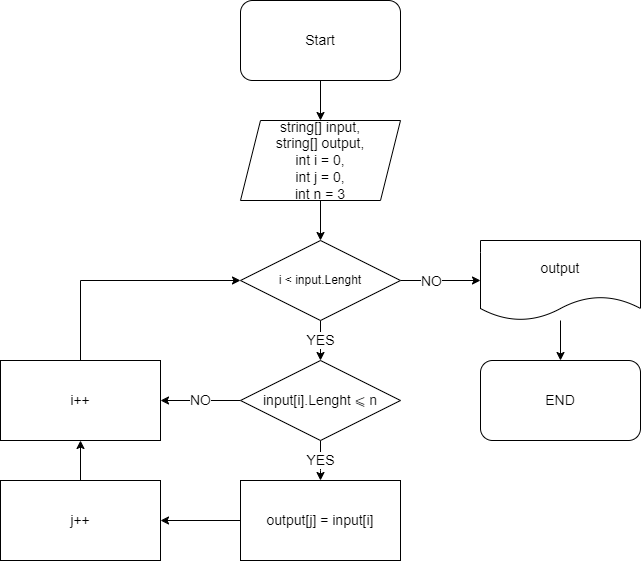

The diagram above was exported from draw.io. Its source (the exported page's mxGraphModel, read from the mxfile embedded in the PNG):
<mxGraphModel dx="1035" dy="986" grid="1" gridSize="10" guides="1" tooltips="1" connect="1" arrows="1" fold="1" page="1" pageScale="1" pageWidth="827" pageHeight="1169" math="0" shadow="0">
  <root>
    <mxCell id="0" />
    <mxCell id="1" parent="0" />
    <mxCell id="N4naq_nmCQUMwaL89T7e-4" value="" style="edgeStyle=orthogonalEdgeStyle;rounded=0;orthogonalLoop=1;jettySize=auto;html=1;" edge="1" parent="1" source="N4naq_nmCQUMwaL89T7e-1" target="N4naq_nmCQUMwaL89T7e-3">
      <mxGeometry relative="1" as="geometry" />
    </mxCell>
    <mxCell id="N4naq_nmCQUMwaL89T7e-1" value="&lt;font style=&quot;font-size: 14px;&quot;&gt;Start&lt;/font&gt;" style="rounded=1;whiteSpace=wrap;html=1;" vertex="1" parent="1">
      <mxGeometry x="320" y="40" width="160" height="80" as="geometry" />
    </mxCell>
    <mxCell id="N4naq_nmCQUMwaL89T7e-6" value="" style="edgeStyle=orthogonalEdgeStyle;rounded=0;orthogonalLoop=1;jettySize=auto;html=1;" edge="1" parent="1" source="N4naq_nmCQUMwaL89T7e-3" target="N4naq_nmCQUMwaL89T7e-5">
      <mxGeometry relative="1" as="geometry" />
    </mxCell>
    <mxCell id="N4naq_nmCQUMwaL89T7e-3" value="&lt;font style=&quot;font-size: 14px;&quot;&gt;string[] input,&lt;br&gt;string[] output,&lt;br&gt;int i = 0,&lt;br&gt;int j = 0,&lt;br&gt;int n = 3&lt;br&gt;&lt;/font&gt;" style="shape=parallelogram;perimeter=parallelogramPerimeter;whiteSpace=wrap;html=1;fixedSize=1;" vertex="1" parent="1">
      <mxGeometry x="320" y="160" width="160" height="80" as="geometry" />
    </mxCell>
    <mxCell id="N4naq_nmCQUMwaL89T7e-8" value="YES" style="edgeStyle=orthogonalEdgeStyle;rounded=0;orthogonalLoop=1;jettySize=auto;html=1;fontSize=14;" edge="1" parent="1" source="N4naq_nmCQUMwaL89T7e-5" target="N4naq_nmCQUMwaL89T7e-7">
      <mxGeometry relative="1" as="geometry">
        <Array as="points">
          <mxPoint x="400" y="380" />
          <mxPoint x="400" y="380" />
        </Array>
      </mxGeometry>
    </mxCell>
    <mxCell id="N4naq_nmCQUMwaL89T7e-21" value="" style="edgeStyle=orthogonalEdgeStyle;rounded=0;orthogonalLoop=1;jettySize=auto;html=1;fontSize=14;" edge="1" parent="1" source="N4naq_nmCQUMwaL89T7e-5" target="N4naq_nmCQUMwaL89T7e-20">
      <mxGeometry relative="1" as="geometry" />
    </mxCell>
    <mxCell id="N4naq_nmCQUMwaL89T7e-22" value="NO" style="edgeLabel;html=1;align=center;verticalAlign=middle;resizable=0;points=[];fontSize=14;" vertex="1" connectable="0" parent="N4naq_nmCQUMwaL89T7e-21">
      <mxGeometry x="-0.25" relative="1" as="geometry">
        <mxPoint as="offset" />
      </mxGeometry>
    </mxCell>
    <mxCell id="N4naq_nmCQUMwaL89T7e-5" value="i &amp;lt; input.Lenght" style="rhombus;whiteSpace=wrap;html=1;" vertex="1" parent="1">
      <mxGeometry x="320" y="280" width="160" height="80" as="geometry" />
    </mxCell>
    <mxCell id="N4naq_nmCQUMwaL89T7e-14" value="YES" style="edgeStyle=orthogonalEdgeStyle;rounded=0;orthogonalLoop=1;jettySize=auto;html=1;fontSize=14;" edge="1" parent="1" source="N4naq_nmCQUMwaL89T7e-7" target="N4naq_nmCQUMwaL89T7e-13">
      <mxGeometry relative="1" as="geometry">
        <Array as="points">
          <mxPoint x="400" y="510" />
          <mxPoint x="400" y="510" />
        </Array>
      </mxGeometry>
    </mxCell>
    <mxCell id="N4naq_nmCQUMwaL89T7e-24" value="NO" style="edgeStyle=orthogonalEdgeStyle;rounded=0;orthogonalLoop=1;jettySize=auto;html=1;fontSize=14;" edge="1" parent="1" source="N4naq_nmCQUMwaL89T7e-7" target="N4naq_nmCQUMwaL89T7e-17">
      <mxGeometry relative="1" as="geometry" />
    </mxCell>
    <mxCell id="N4naq_nmCQUMwaL89T7e-7" value="&lt;font style=&quot;font-size: 14px;&quot;&gt;input[i].Lenght&amp;nbsp;&lt;span style=&quot;color: rgb(32, 33, 34); font-family: sans-serif; text-align: left; background-color: rgb(255, 255, 255);&quot;&gt;⩽ n&lt;/span&gt;&lt;/font&gt;" style="rhombus;whiteSpace=wrap;html=1;" vertex="1" parent="1">
      <mxGeometry x="320" y="400" width="160" height="80" as="geometry" />
    </mxCell>
    <mxCell id="N4naq_nmCQUMwaL89T7e-12" value="" style="edgeStyle=orthogonalEdgeStyle;rounded=0;orthogonalLoop=1;jettySize=auto;html=1;" edge="1" parent="1" target="N4naq_nmCQUMwaL89T7e-11">
      <mxGeometry relative="1" as="geometry">
        <mxPoint x="640" y="360" as="sourcePoint" />
      </mxGeometry>
    </mxCell>
    <mxCell id="N4naq_nmCQUMwaL89T7e-11" value="&lt;font style=&quot;font-size: 14px;&quot;&gt;END&lt;/font&gt;" style="rounded=1;whiteSpace=wrap;html=1;" vertex="1" parent="1">
      <mxGeometry x="560" y="400" width="160" height="80" as="geometry" />
    </mxCell>
    <mxCell id="N4naq_nmCQUMwaL89T7e-16" value="" style="edgeStyle=orthogonalEdgeStyle;rounded=0;orthogonalLoop=1;jettySize=auto;html=1;" edge="1" parent="1" source="N4naq_nmCQUMwaL89T7e-13" target="N4naq_nmCQUMwaL89T7e-15">
      <mxGeometry relative="1" as="geometry" />
    </mxCell>
    <mxCell id="N4naq_nmCQUMwaL89T7e-13" value="&lt;font style=&quot;font-size: 14px;&quot;&gt;output[j] = input[i]&lt;/font&gt;" style="whiteSpace=wrap;html=1;" vertex="1" parent="1">
      <mxGeometry x="320" y="520" width="160" height="80" as="geometry" />
    </mxCell>
    <mxCell id="N4naq_nmCQUMwaL89T7e-18" value="" style="edgeStyle=orthogonalEdgeStyle;rounded=0;orthogonalLoop=1;jettySize=auto;html=1;" edge="1" parent="1" source="N4naq_nmCQUMwaL89T7e-15" target="N4naq_nmCQUMwaL89T7e-17">
      <mxGeometry relative="1" as="geometry" />
    </mxCell>
    <mxCell id="N4naq_nmCQUMwaL89T7e-15" value="&lt;font style=&quot;font-size: 14px;&quot;&gt;j++&lt;/font&gt;" style="whiteSpace=wrap;html=1;" vertex="1" parent="1">
      <mxGeometry x="80" y="520" width="160" height="80" as="geometry" />
    </mxCell>
    <mxCell id="N4naq_nmCQUMwaL89T7e-19" style="edgeStyle=orthogonalEdgeStyle;rounded=0;orthogonalLoop=1;jettySize=auto;html=1;entryX=0;entryY=0.5;entryDx=0;entryDy=0;" edge="1" parent="1" source="N4naq_nmCQUMwaL89T7e-17" target="N4naq_nmCQUMwaL89T7e-5">
      <mxGeometry relative="1" as="geometry">
        <Array as="points">
          <mxPoint x="160" y="320" />
        </Array>
      </mxGeometry>
    </mxCell>
    <mxCell id="N4naq_nmCQUMwaL89T7e-17" value="&lt;font style=&quot;font-size: 14px;&quot;&gt;i++&lt;/font&gt;" style="whiteSpace=wrap;html=1;" vertex="1" parent="1">
      <mxGeometry x="80" y="400" width="160" height="80" as="geometry" />
    </mxCell>
    <mxCell id="N4naq_nmCQUMwaL89T7e-20" value="output" style="shape=document;whiteSpace=wrap;html=1;boundedLbl=1;fontSize=14;" vertex="1" parent="1">
      <mxGeometry x="560" y="280" width="160" height="80" as="geometry" />
    </mxCell>
  </root>
</mxGraphModel>